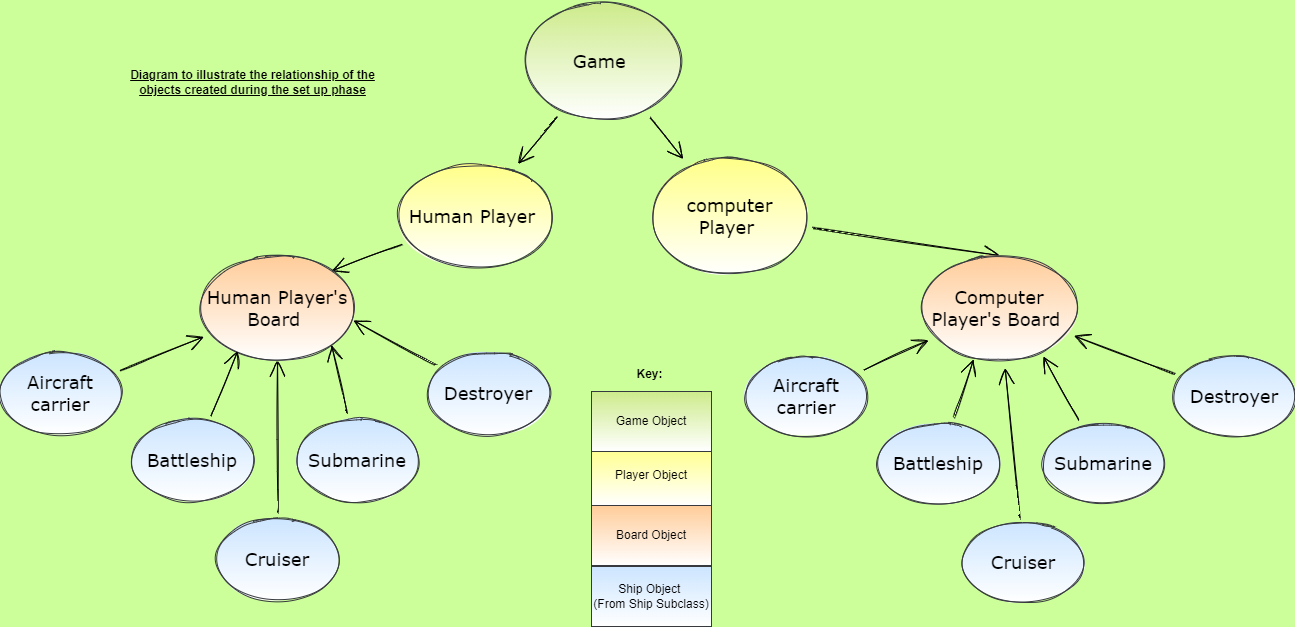

The diagram above was exported from draw.io. Its source (the exported page's mxGraphModel, read from the mxfile embedded in the PNG):
<mxGraphModel dx="1668" dy="850" grid="0" gridSize="10" guides="1" tooltips="1" connect="1" arrows="1" fold="1" page="0" pageScale="1" pageWidth="827" pageHeight="1169" background="#CCFF99" math="0" shadow="0">
  <root>
    <mxCell id="0" />
    <mxCell id="1" parent="0" />
    <mxCell id="pNozrfqO1IsvO9r0B9S5-36" style="edgeStyle=none;curved=1;rounded=0;sketch=1;hachureGap=4;orthogonalLoop=1;jettySize=auto;html=1;entryX=0.5;entryY=0;entryDx=0;entryDy=0;fontFamily=Verdana;fontSize=18;endArrow=open;startSize=14;endSize=14;sourcePerimeterSpacing=8;targetPerimeterSpacing=8;" parent="1" source="pNozrfqO1IsvO9r0B9S5-13" target="pNozrfqO1IsvO9r0B9S5-34" edge="1">
      <mxGeometry relative="1" as="geometry" />
    </mxCell>
    <mxCell id="pNozrfqO1IsvO9r0B9S5-13" value="computer Player&amp;nbsp;" style="ellipse;whiteSpace=wrap;html=1;labelBackgroundColor=none;sketch=1;hachureGap=4;fillStyle=auto;fontFamily=Verdana;fontSize=18;fillColor=#ffff88;strokeColor=#36393d;gradientColor=#ffffff;" parent="1" vertex="1">
      <mxGeometry x="189" y="64" width="153" height="121" as="geometry" />
    </mxCell>
    <mxCell id="pNozrfqO1IsvO9r0B9S5-35" style="edgeStyle=none;curved=1;rounded=0;sketch=1;hachureGap=4;orthogonalLoop=1;jettySize=auto;html=1;entryX=1;entryY=0;entryDx=0;entryDy=0;fontFamily=Verdana;fontSize=18;endArrow=open;startSize=14;endSize=14;sourcePerimeterSpacing=8;targetPerimeterSpacing=8;" parent="1" source="pNozrfqO1IsvO9r0B9S5-15" target="pNozrfqO1IsvO9r0B9S5-33" edge="1">
      <mxGeometry relative="1" as="geometry" />
    </mxCell>
    <mxCell id="pNozrfqO1IsvO9r0B9S5-15" value="Human Player&amp;nbsp;" style="ellipse;whiteSpace=wrap;html=1;labelBackgroundColor=none;sketch=1;hachureGap=4;fillStyle=auto;fontFamily=Verdana;fontSize=18;fillColor=#ffff88;strokeColor=#36393d;gradientColor=#ffffff;" parent="1" vertex="1">
      <mxGeometry x="-65" y="72" width="152" height="105" as="geometry" />
    </mxCell>
    <mxCell id="pNozrfqO1IsvO9r0B9S5-31" style="edgeStyle=none;curved=1;rounded=0;sketch=1;hachureGap=4;orthogonalLoop=1;jettySize=auto;html=1;fontFamily=Verdana;fontSize=18;endArrow=open;startSize=14;endSize=14;sourcePerimeterSpacing=8;targetPerimeterSpacing=8;" parent="1" source="pNozrfqO1IsvO9r0B9S5-30" target="pNozrfqO1IsvO9r0B9S5-15" edge="1">
      <mxGeometry relative="1" as="geometry" />
    </mxCell>
    <mxCell id="pNozrfqO1IsvO9r0B9S5-32" style="edgeStyle=none;curved=1;rounded=0;sketch=1;hachureGap=4;orthogonalLoop=1;jettySize=auto;html=1;fontFamily=Verdana;fontSize=18;endArrow=open;startSize=14;endSize=14;sourcePerimeterSpacing=8;targetPerimeterSpacing=8;" parent="1" source="pNozrfqO1IsvO9r0B9S5-30" target="pNozrfqO1IsvO9r0B9S5-13" edge="1">
      <mxGeometry relative="1" as="geometry" />
    </mxCell>
    <mxCell id="pNozrfqO1IsvO9r0B9S5-30" value="Game&amp;nbsp;" style="ellipse;whiteSpace=wrap;html=1;labelBackgroundColor=none;sketch=1;hachureGap=4;fillStyle=auto;fontFamily=Verdana;fontSize=18;fillColor=#cdeb8b;strokeColor=#36393d;gradientColor=#ffffff;" parent="1" vertex="1">
      <mxGeometry x="62" y="-91" width="153" height="121" as="geometry" />
    </mxCell>
    <mxCell id="pNozrfqO1IsvO9r0B9S5-33" value="Human Player's Board&amp;nbsp;" style="ellipse;whiteSpace=wrap;html=1;labelBackgroundColor=none;sketch=1;hachureGap=4;fillStyle=auto;fontFamily=Verdana;fontSize=18;fillColor=#ffcc99;strokeColor=#36393d;gradientColor=#ffffff;" parent="1" vertex="1">
      <mxGeometry x="-263" y="164" width="152" height="105" as="geometry" />
    </mxCell>
    <mxCell id="pNozrfqO1IsvO9r0B9S5-34" value="Computer Player's Board&amp;nbsp;" style="ellipse;whiteSpace=wrap;html=1;labelBackgroundColor=none;sketch=1;hachureGap=4;fillStyle=auto;fontFamily=Verdana;fontSize=18;fillColor=#ffcc99;strokeColor=#36393d;gradientColor=#ffffff;" parent="1" vertex="1">
      <mxGeometry x="459" y="164" width="152" height="105" as="geometry" />
    </mxCell>
    <mxCell id="pNozrfqO1IsvO9r0B9S5-42" style="edgeStyle=none;curved=1;rounded=0;sketch=1;hachureGap=4;orthogonalLoop=1;jettySize=auto;html=1;fontFamily=Verdana;fontSize=18;endArrow=open;startSize=14;endSize=14;sourcePerimeterSpacing=8;targetPerimeterSpacing=8;" parent="1" source="pNozrfqO1IsvO9r0B9S5-37" target="pNozrfqO1IsvO9r0B9S5-33" edge="1">
      <mxGeometry relative="1" as="geometry" />
    </mxCell>
    <mxCell id="pNozrfqO1IsvO9r0B9S5-37" value="Aircraft carrier" style="ellipse;whiteSpace=wrap;html=1;labelBackgroundColor=none;sketch=1;hachureGap=4;fillStyle=auto;fontFamily=Verdana;fontSize=18;fillColor=#cce5ff;strokeColor=#36393d;gradientColor=#ffffff;" parent="1" vertex="1">
      <mxGeometry x="-464" y="262" width="120" height="80" as="geometry" />
    </mxCell>
    <mxCell id="pNozrfqO1IsvO9r0B9S5-43" style="edgeStyle=none;curved=1;rounded=0;sketch=1;hachureGap=4;orthogonalLoop=1;jettySize=auto;html=1;entryX=0.237;entryY=0.914;entryDx=0;entryDy=0;entryPerimeter=0;fontFamily=Verdana;fontSize=18;endArrow=open;startSize=14;endSize=14;sourcePerimeterSpacing=8;targetPerimeterSpacing=8;" parent="1" source="pNozrfqO1IsvO9r0B9S5-38" target="pNozrfqO1IsvO9r0B9S5-33" edge="1">
      <mxGeometry relative="1" as="geometry" />
    </mxCell>
    <mxCell id="pNozrfqO1IsvO9r0B9S5-38" value="Battleship" style="ellipse;whiteSpace=wrap;html=1;labelBackgroundColor=none;sketch=1;hachureGap=4;fillStyle=auto;fontFamily=Verdana;fontSize=18;fillColor=#cce5ff;strokeColor=#36393d;gradientColor=#ffffff;" parent="1" vertex="1">
      <mxGeometry x="-332" y="329" width="120" height="80" as="geometry" />
    </mxCell>
    <mxCell id="pNozrfqO1IsvO9r0B9S5-46" style="edgeStyle=none;curved=1;rounded=0;sketch=1;hachureGap=4;orthogonalLoop=1;jettySize=auto;html=1;entryX=1;entryY=1;entryDx=0;entryDy=0;fontFamily=Verdana;fontSize=18;endArrow=open;startSize=14;endSize=14;sourcePerimeterSpacing=8;targetPerimeterSpacing=8;" parent="1" source="pNozrfqO1IsvO9r0B9S5-39" target="pNozrfqO1IsvO9r0B9S5-33" edge="1">
      <mxGeometry relative="1" as="geometry" />
    </mxCell>
    <mxCell id="pNozrfqO1IsvO9r0B9S5-39" value="Submarine" style="ellipse;whiteSpace=wrap;html=1;labelBackgroundColor=none;sketch=1;hachureGap=4;fillStyle=auto;fontFamily=Verdana;fontSize=18;fillColor=#cce5ff;strokeColor=#36393d;gradientColor=#ffffff;" parent="1" vertex="1">
      <mxGeometry x="-167" y="329" width="120" height="80" as="geometry" />
    </mxCell>
    <mxCell id="pNozrfqO1IsvO9r0B9S5-45" style="edgeStyle=none;curved=1;rounded=0;sketch=1;hachureGap=4;orthogonalLoop=1;jettySize=auto;html=1;fontFamily=Verdana;fontSize=18;endArrow=open;startSize=14;endSize=14;sourcePerimeterSpacing=8;targetPerimeterSpacing=8;entryX=0.5;entryY=1;entryDx=0;entryDy=0;" parent="1" source="pNozrfqO1IsvO9r0B9S5-40" target="pNozrfqO1IsvO9r0B9S5-33" edge="1">
      <mxGeometry relative="1" as="geometry">
        <mxPoint x="-187" y="322" as="targetPoint" />
      </mxGeometry>
    </mxCell>
    <mxCell id="pNozrfqO1IsvO9r0B9S5-40" value="&lt;span&gt;Cruiser&lt;/span&gt;" style="ellipse;whiteSpace=wrap;html=1;labelBackgroundColor=none;sketch=1;hachureGap=4;fillStyle=auto;fontFamily=Verdana;fontSize=18;fillColor=#cce5ff;strokeColor=#36393d;gradientColor=#ffffff;" parent="1" vertex="1">
      <mxGeometry x="-247" y="428" width="120" height="80" as="geometry" />
    </mxCell>
    <mxCell id="pNozrfqO1IsvO9r0B9S5-47" style="edgeStyle=none;curved=1;rounded=0;sketch=1;hachureGap=4;orthogonalLoop=1;jettySize=auto;html=1;entryX=1;entryY=0.619;entryDx=0;entryDy=0;entryPerimeter=0;fontFamily=Verdana;fontSize=18;endArrow=open;startSize=14;endSize=14;sourcePerimeterSpacing=8;targetPerimeterSpacing=8;" parent="1" source="pNozrfqO1IsvO9r0B9S5-41" target="pNozrfqO1IsvO9r0B9S5-33" edge="1">
      <mxGeometry relative="1" as="geometry" />
    </mxCell>
    <mxCell id="pNozrfqO1IsvO9r0B9S5-41" value="Destroyer" style="ellipse;whiteSpace=wrap;html=1;labelBackgroundColor=none;sketch=1;hachureGap=4;fillStyle=auto;fontFamily=Verdana;fontSize=18;fillColor=#cce5ff;strokeColor=#36393d;gradientColor=#ffffff;" parent="1" vertex="1">
      <mxGeometry x="-36" y="262" width="120" height="80" as="geometry" />
    </mxCell>
    <mxCell id="pNozrfqO1IsvO9r0B9S5-53" style="sketch=1;hachureGap=4;orthogonalLoop=1;jettySize=auto;html=1;fontFamily=Verdana;fontSize=18;endArrow=open;startSize=14;endSize=14;sourcePerimeterSpacing=8;targetPerimeterSpacing=8;rounded=0;" parent="1" source="pNozrfqO1IsvO9r0B9S5-48" target="pNozrfqO1IsvO9r0B9S5-34" edge="1">
      <mxGeometry relative="1" as="geometry" />
    </mxCell>
    <mxCell id="pNozrfqO1IsvO9r0B9S5-48" value="Aircraft carrier" style="ellipse;whiteSpace=wrap;html=1;labelBackgroundColor=none;sketch=1;hachureGap=4;fillStyle=auto;fontFamily=Verdana;fontSize=18;fillColor=#cce5ff;strokeColor=#36393d;gradientColor=#ffffff;" parent="1" vertex="1">
      <mxGeometry x="282" y="265" width="120" height="80" as="geometry" />
    </mxCell>
    <mxCell id="pNozrfqO1IsvO9r0B9S5-54" style="edgeStyle=none;curved=1;rounded=0;sketch=1;hachureGap=4;orthogonalLoop=1;jettySize=auto;html=1;entryX=0.329;entryY=0.99;entryDx=0;entryDy=0;entryPerimeter=0;fontFamily=Verdana;fontSize=18;endArrow=open;startSize=14;endSize=14;sourcePerimeterSpacing=8;targetPerimeterSpacing=8;" parent="1" source="pNozrfqO1IsvO9r0B9S5-49" target="pNozrfqO1IsvO9r0B9S5-34" edge="1">
      <mxGeometry relative="1" as="geometry" />
    </mxCell>
    <mxCell id="pNozrfqO1IsvO9r0B9S5-49" value="Battleship" style="ellipse;whiteSpace=wrap;html=1;labelBackgroundColor=none;sketch=1;hachureGap=4;fillStyle=auto;fontFamily=Verdana;fontSize=18;fillColor=#cce5ff;strokeColor=#36393d;gradientColor=#ffffff;" parent="1" vertex="1">
      <mxGeometry x="414" y="332" width="120" height="80" as="geometry" />
    </mxCell>
    <mxCell id="pNozrfqO1IsvO9r0B9S5-56" style="edgeStyle=none;curved=1;rounded=0;sketch=1;hachureGap=4;orthogonalLoop=1;jettySize=auto;html=1;entryX=0.789;entryY=0.962;entryDx=0;entryDy=0;entryPerimeter=0;fontFamily=Verdana;fontSize=18;endArrow=open;startSize=14;endSize=14;sourcePerimeterSpacing=8;targetPerimeterSpacing=8;" parent="1" source="pNozrfqO1IsvO9r0B9S5-50" target="pNozrfqO1IsvO9r0B9S5-34" edge="1">
      <mxGeometry relative="1" as="geometry" />
    </mxCell>
    <mxCell id="pNozrfqO1IsvO9r0B9S5-50" value="Submarine" style="ellipse;whiteSpace=wrap;html=1;labelBackgroundColor=none;sketch=1;hachureGap=4;fillStyle=auto;fontFamily=Verdana;fontSize=18;fillColor=#cce5ff;strokeColor=#36393d;gradientColor=#ffffff;" parent="1" vertex="1">
      <mxGeometry x="579" y="332" width="120" height="80" as="geometry" />
    </mxCell>
    <mxCell id="pNozrfqO1IsvO9r0B9S5-55" style="edgeStyle=none;curved=1;rounded=0;sketch=1;hachureGap=4;orthogonalLoop=1;jettySize=auto;html=1;fontFamily=Verdana;fontSize=18;endArrow=open;startSize=14;endSize=14;sourcePerimeterSpacing=8;targetPerimeterSpacing=8;" parent="1" source="pNozrfqO1IsvO9r0B9S5-51" target="pNozrfqO1IsvO9r0B9S5-34" edge="1">
      <mxGeometry relative="1" as="geometry" />
    </mxCell>
    <mxCell id="pNozrfqO1IsvO9r0B9S5-51" value="&lt;span&gt;Cruiser&lt;/span&gt;" style="ellipse;whiteSpace=wrap;html=1;labelBackgroundColor=none;sketch=1;hachureGap=4;fillStyle=auto;fontFamily=Verdana;fontSize=18;fillColor=#cce5ff;strokeColor=#36393d;gradientColor=#ffffff;" parent="1" vertex="1">
      <mxGeometry x="499" y="431" width="120" height="80" as="geometry" />
    </mxCell>
    <mxCell id="pNozrfqO1IsvO9r0B9S5-57" style="edgeStyle=none;curved=1;rounded=0;sketch=1;hachureGap=4;orthogonalLoop=1;jettySize=auto;html=1;fontFamily=Verdana;fontSize=18;endArrow=open;startSize=14;endSize=14;sourcePerimeterSpacing=8;targetPerimeterSpacing=8;" parent="1" source="pNozrfqO1IsvO9r0B9S5-52" target="pNozrfqO1IsvO9r0B9S5-34" edge="1">
      <mxGeometry relative="1" as="geometry" />
    </mxCell>
    <mxCell id="pNozrfqO1IsvO9r0B9S5-52" value="Destroyer" style="ellipse;whiteSpace=wrap;html=1;labelBackgroundColor=none;sketch=1;hachureGap=4;fillStyle=auto;fontFamily=Verdana;fontSize=18;fillColor=#cce5ff;strokeColor=#36393d;gradientColor=#ffffff;" parent="1" vertex="1">
      <mxGeometry x="710" y="265" width="120" height="80" as="geometry" />
    </mxCell>
    <mxCell id="80mOuF7wAcE1SdBci3rs-1" value="Diagram to illustrate the relationship of the&lt;br&gt;objects created during the set up phase" style="text;html=1;align=center;verticalAlign=middle;resizable=0;points=[];autosize=1;strokeColor=none;fillColor=none;fontStyle=5" parent="1" vertex="1">
      <mxGeometry x="-340" y="-25" width="255" height="32" as="geometry" />
    </mxCell>
    <mxCell id="80mOuF7wAcE1SdBci3rs-2" value="Ship Object &lt;br&gt;(From Ship Subclass)" style="rounded=0;whiteSpace=wrap;html=1;fillColor=#cce5ff;strokeColor=#36393d;gradientColor=#ffffff;" parent="1" vertex="1">
      <mxGeometry x="127" y="475" width="120" height="60" as="geometry" />
    </mxCell>
    <mxCell id="80mOuF7wAcE1SdBci3rs-3" value="Board Object" style="rounded=0;whiteSpace=wrap;html=1;fillColor=#ffcc99;strokeColor=#36393d;gradientColor=#ffffff;" parent="1" vertex="1">
      <mxGeometry x="127" y="414" width="120" height="60" as="geometry" />
    </mxCell>
    <mxCell id="80mOuF7wAcE1SdBci3rs-4" value="Player Object" style="rounded=0;whiteSpace=wrap;html=1;fillColor=#ffff88;strokeColor=#36393d;gradientColor=#ffffff;" parent="1" vertex="1">
      <mxGeometry x="127" y="354" width="120" height="60" as="geometry" />
    </mxCell>
    <mxCell id="80mOuF7wAcE1SdBci3rs-5" value="Game Object" style="rounded=0;whiteSpace=wrap;html=1;fillColor=#cdeb8b;strokeColor=#36393d;gradientColor=#ffffff;" parent="1" vertex="1">
      <mxGeometry x="127" y="300" width="120" height="60" as="geometry" />
    </mxCell>
    <mxCell id="80mOuF7wAcE1SdBci3rs-6" value="Key:" style="text;html=1;align=center;verticalAlign=middle;resizable=0;points=[];autosize=1;strokeColor=none;fillColor=none;fontStyle=1" parent="1" vertex="1">
      <mxGeometry x="167" y="274" width="36" height="18" as="geometry" />
    </mxCell>
  </root>
</mxGraphModel>